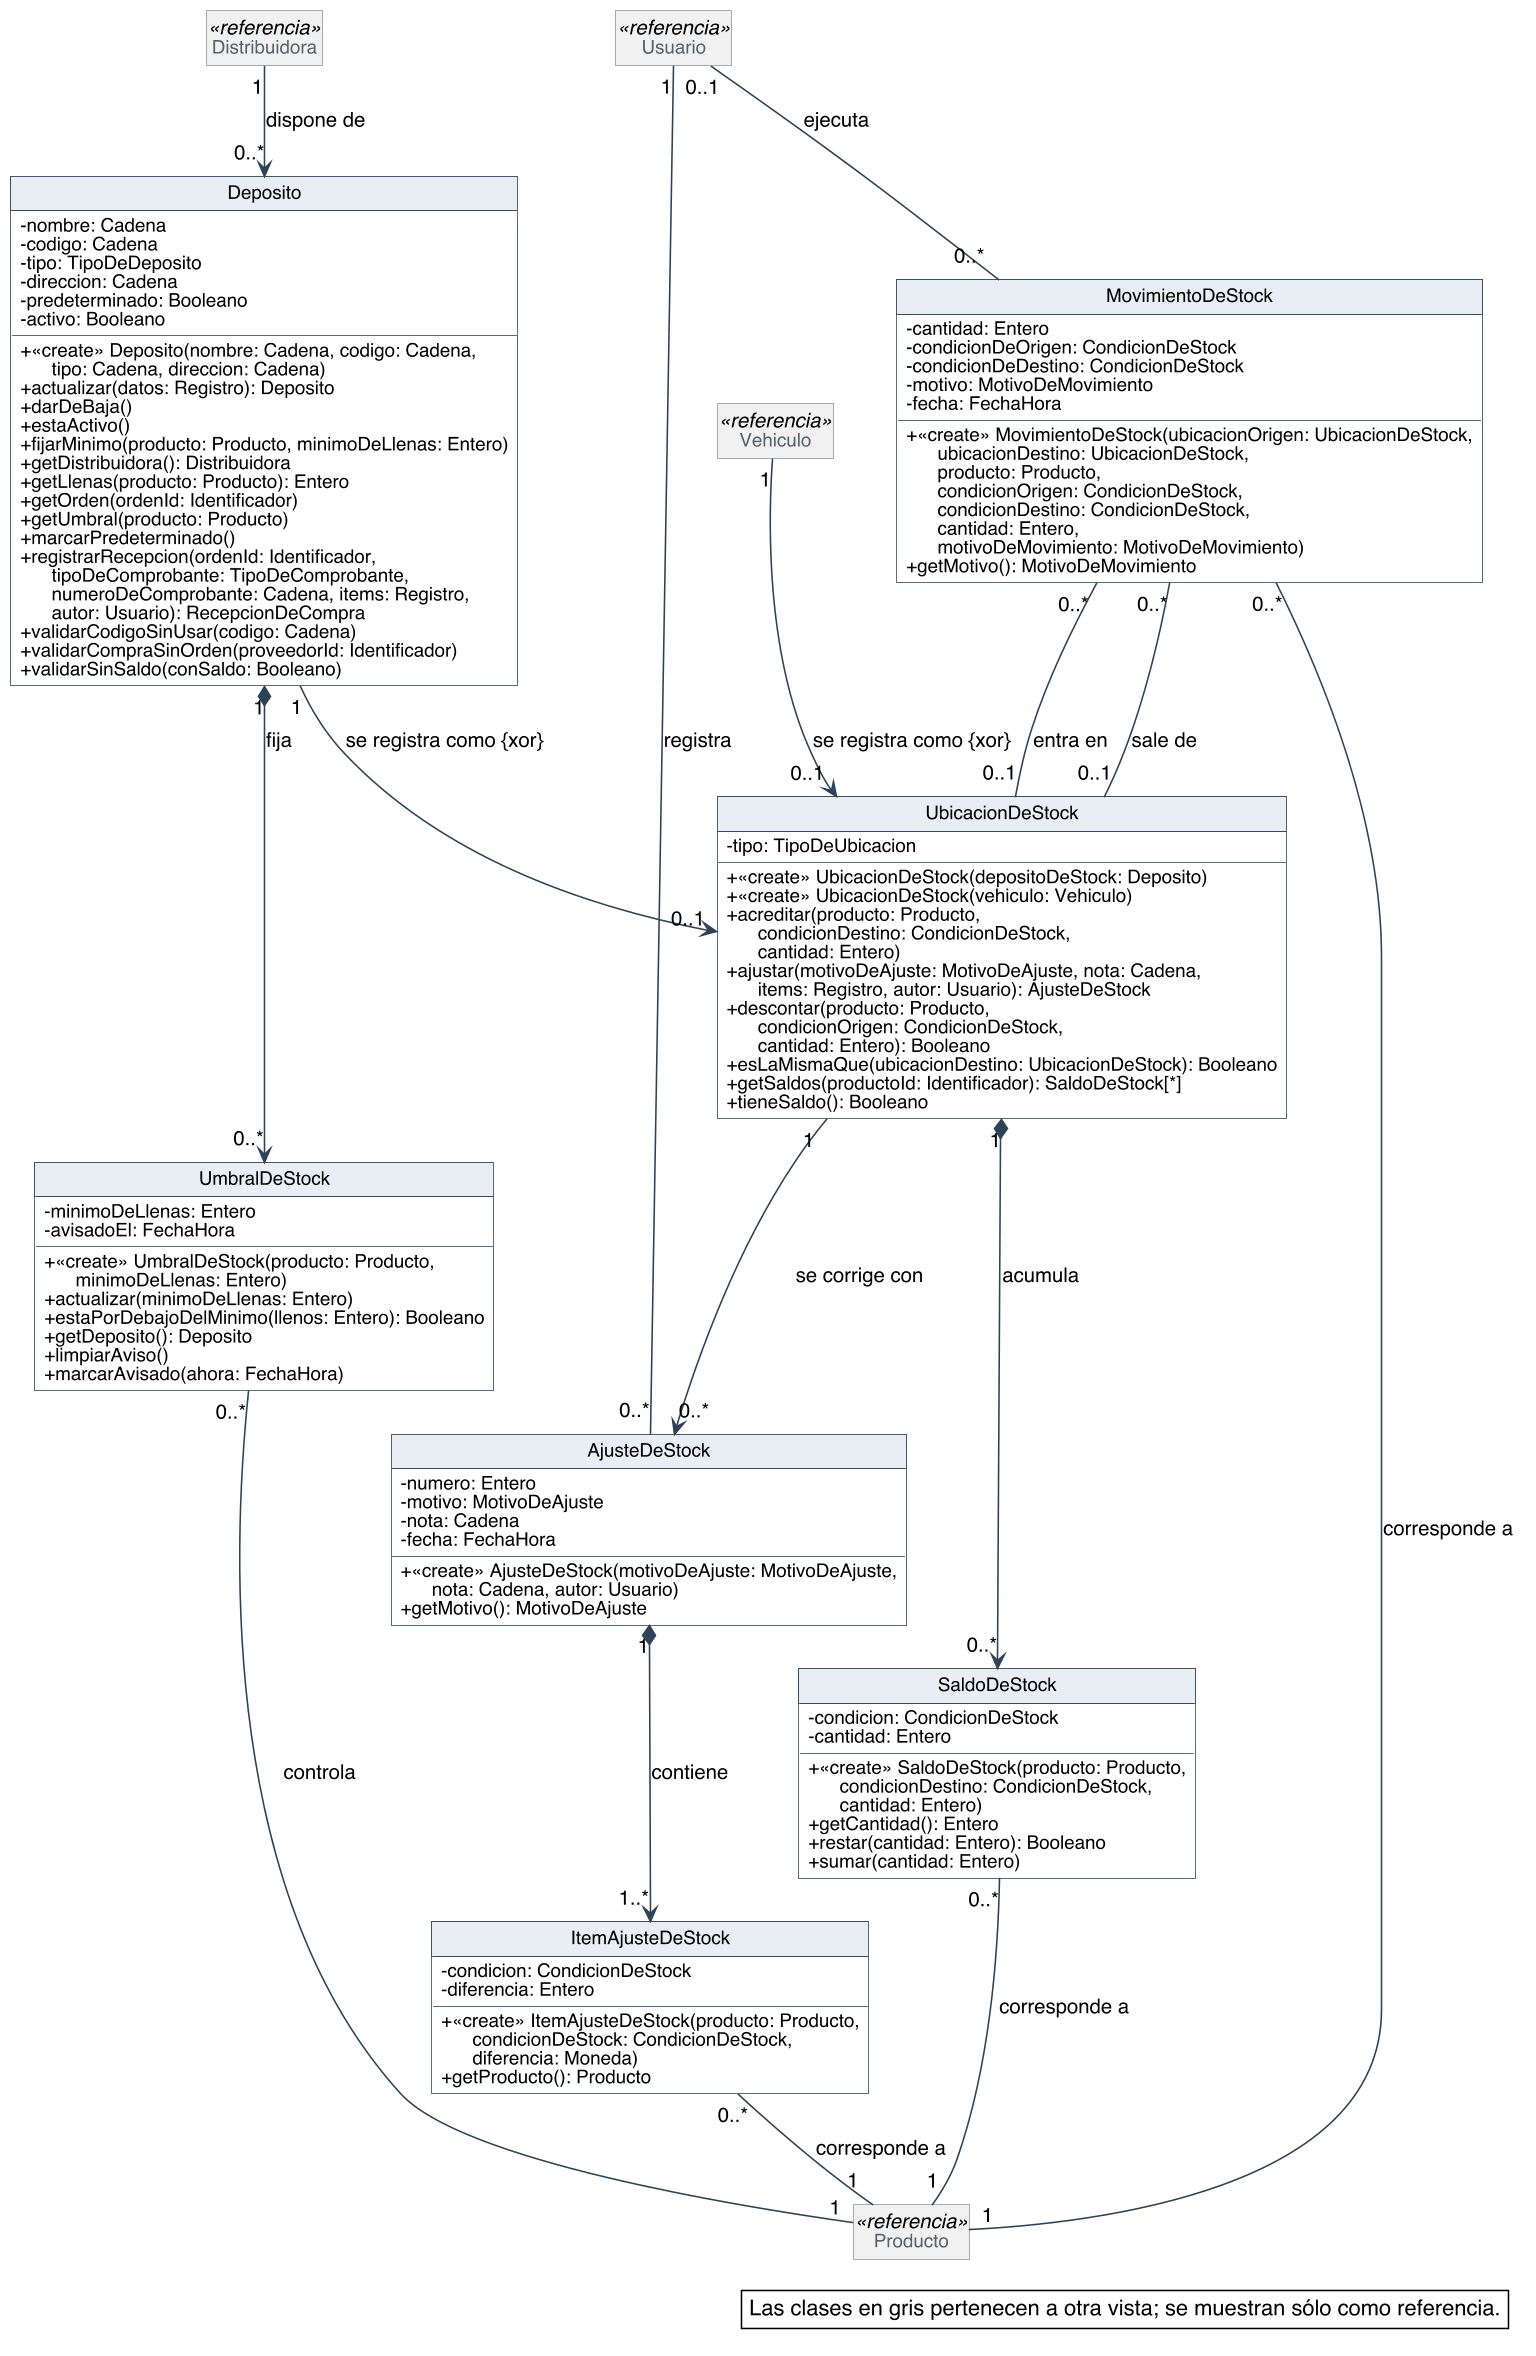

The diagram above was rendered by PlantUML. Its source (embedded in the PNG):
@startuml
skinparam backgroundColor #FFFFFF
skinparam shadowing false
skinparam defaultFontName Helvetica
skinparam defaultFontSize 13
skinparam dpi 150
skinparam nodesep 40
skinparam ranksep 55
skinparam classAttributeIconSize 0
skinparam roundCorner 0
skinparam genericDisplay old
skinparam class {
  BorderColor #2C4257
  BackgroundColor #FFFFFF
  ArrowColor #2C4257
  FontSize 14
  AttributeFontSize 12
  HeaderBackgroundColor #E8EEF3
}
skinparam class<<referencia>> {
  BackgroundColor #F1F1F1
  BorderColor #8A97A3
  FontColor #55616C
}
skinparam class<<fachada>> {
  HeaderBackgroundColor #D6E4F0
}
skinparam class<<controlador>> {
  HeaderBackgroundColor #D6E4F0
}
skinparam class<<fabricación pura>> {
  HeaderBackgroundColor #F3E9CF
}
skinparam class<<colección>> {
  HeaderBackgroundColor #E6E6E6
}
skinparam class<<adaptador>> {
  HeaderBackgroundColor #DCEBDD
}
skinparam interface {
  BorderColor #2C4257
  BackgroundColor #FFFFFF
  HeaderBackgroundColor #DCEBDD
  FontSize 14
  AttributeFontSize 12
}
skinparam note {
  BackgroundColor #FFFFFF
  BorderColor #2C4257
}
skinparam packageStyle rectangle
skinparam package {
  BorderColor #8A97A3
  FontSize 13
  FontColor #55616C
}
hide circle
hide empty members

class Deposito {
  - nombre: Cadena
  - codigo: Cadena
  - tipo: TipoDeDeposito
  - direccion: Cadena
  - predeterminado: Booleano
  - activo: Booleano
  + «create» Deposito(nombre: Cadena, codigo: Cadena,\n      tipo: Cadena, direccion: Cadena)
  + actualizar(datos: Registro): Deposito
  + darDeBaja()
  + estaActivo()
  + fijarMinimo(producto: Producto, minimoDeLlenas: Entero)
  + getDistribuidora(): Distribuidora
  + getLlenas(producto: Producto): Entero
  + getOrden(ordenId: Identificador)
  + getUmbral(producto: Producto)
  + marcarPredeterminado()
  + registrarRecepcion(ordenId: Identificador,\n      tipoDeComprobante: TipoDeComprobante,\n      numeroDeComprobante: Cadena, items: Registro,\n      autor: Usuario): RecepcionDeCompra
  + validarCodigoSinUsar(codigo: Cadena)
  + validarCompraSinOrden(proveedorId: Identificador)
  + validarSinSaldo(conSaldo: Booleano)
}
class UbicacionDeStock {
  - tipo: TipoDeUbicacion
  + «create» UbicacionDeStock(depositoDeStock: Deposito)
  + «create» UbicacionDeStock(vehiculo: Vehiculo)
  + acreditar(producto: Producto,\n      condicionDestino: CondicionDeStock,\n      cantidad: Entero)
  + ajustar(motivoDeAjuste: MotivoDeAjuste, nota: Cadena,\n      items: Registro, autor: Usuario): AjusteDeStock
  + descontar(producto: Producto,\n      condicionOrigen: CondicionDeStock,\n      cantidad: Entero): Booleano
  + esLaMismaQue(ubicacionDestino: UbicacionDeStock): Booleano
  + getSaldos(productoId: Identificador): SaldoDeStock[*]
  + tieneSaldo(): Booleano
}
class SaldoDeStock {
  - condicion: CondicionDeStock
  - cantidad: Entero
  + «create» SaldoDeStock(producto: Producto,\n      condicionDestino: CondicionDeStock,\n      cantidad: Entero)
  + getCantidad(): Entero
  + restar(cantidad: Entero): Booleano
  + sumar(cantidad: Entero)
}
class MovimientoDeStock {
  - cantidad: Entero
  - condicionDeOrigen: CondicionDeStock
  - condicionDeDestino: CondicionDeStock
  - motivo: MotivoDeMovimiento
  - fecha: FechaHora
  + «create» MovimientoDeStock(ubicacionOrigen: UbicacionDeStock,\n      ubicacionDestino: UbicacionDeStock,\n      producto: Producto,\n      condicionOrigen: CondicionDeStock,\n      condicionDestino: CondicionDeStock,\n      cantidad: Entero,\n      motivoDeMovimiento: MotivoDeMovimiento)
  + getMotivo(): MotivoDeMovimiento
}
class UmbralDeStock {
  - minimoDeLlenas: Entero
  - avisadoEl: FechaHora
  + «create» UmbralDeStock(producto: Producto,\n      minimoDeLlenas: Entero)
  + actualizar(minimoDeLlenas: Entero)
  + estaPorDebajoDelMinimo(llenos: Entero): Booleano
  + getDeposito(): Deposito
  + limpiarAviso()
  + marcarAvisado(ahora: FechaHora)
}
class AjusteDeStock {
  - numero: Entero
  - motivo: MotivoDeAjuste
  - nota: Cadena
  - fecha: FechaHora
  + «create» AjusteDeStock(motivoDeAjuste: MotivoDeAjuste,\n      nota: Cadena, autor: Usuario)
  + getMotivo(): MotivoDeAjuste
}
class ItemAjusteDeStock {
  - condicion: CondicionDeStock
  - diferencia: Entero
  + «create» ItemAjusteDeStock(producto: Producto,\n      condicionDeStock: CondicionDeStock,\n      diferencia: Moneda)
  + getProducto(): Producto
}
class Producto <<referencia>>
class Vehiculo <<referencia>>
class Usuario <<referencia>>
class Distribuidora <<referencia>>

Distribuidora "1" --> "0..*" Deposito : dispone de
Deposito "1" --> "0..1" UbicacionDeStock : se registra como {xor}
Vehiculo "1" --> "0..1" UbicacionDeStock : se registra como {xor}
UbicacionDeStock "1" *--> "0..*" SaldoDeStock : acumula
SaldoDeStock "0..*" -- "1" Producto : corresponde a
MovimientoDeStock "0..*" -- "1" Producto : corresponde a
MovimientoDeStock "0..*" -- "0..1" UbicacionDeStock : sale de
MovimientoDeStock "0..*" -- "0..1" UbicacionDeStock : entra en
Usuario "0..1" -- "0..*" MovimientoDeStock : ejecuta
Deposito "1" *--> "0..*" UmbralDeStock : fija
UmbralDeStock "0..*" -- "1" Producto : controla
UbicacionDeStock "1" --> "0..*" AjusteDeStock : se corrige con
AjusteDeStock "1" *--> "1..*" ItemAjusteDeStock : contiene
ItemAjusteDeStock "0..*" -- "1" Producto : corresponde a
Usuario "1" -- "0..*" AjusteDeStock : registra

legend bottom right
  Las clases en gris pertenecen a otra vista; se muestran sólo como referencia.
endlegend
@enduml